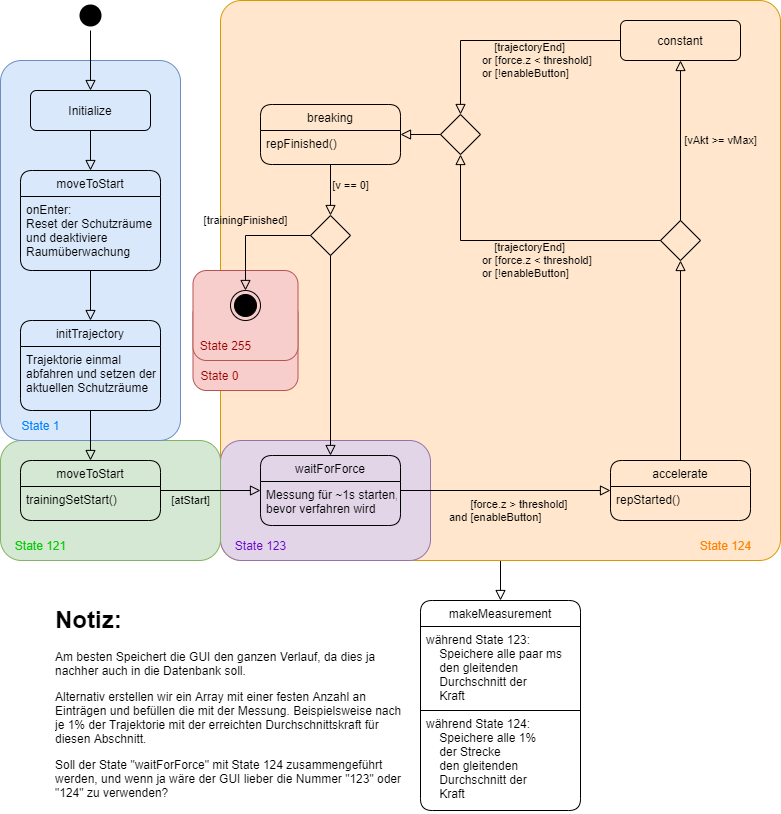

The diagram above was exported from draw.io. Its source (the exported page's mxGraphModel, read from the mxfile embedded in the PNG):
<mxGraphModel dx="2207" dy="647" grid="1" gridSize="10" guides="1" tooltips="1" connect="1" arrows="1" fold="1" page="1" pageScale="1" pageWidth="1169" pageHeight="827" math="0" shadow="0">
  <root>
    <mxCell id="xL4SD8FxE-31otcAqWiC-0" />
    <mxCell id="xL4SD8FxE-31otcAqWiC-1" parent="xL4SD8FxE-31otcAqWiC-0" />
    <mxCell id="nobm8zGO_Tf29dsiB3KT-1" value="" style="edgeStyle=orthogonalEdgeStyle;rounded=0;orthogonalLoop=1;jettySize=auto;html=1;shadow=0;align=left;strokeWidth=1;labelBackgroundColor=none;endFill=0;endArrow=block;endSize=8;" parent="xL4SD8FxE-31otcAqWiC-1" source="xL4SD8FxE-31otcAqWiC-2" target="nobm8zGO_Tf29dsiB3KT-2" edge="1">
      <mxGeometry relative="1" as="geometry">
        <mxPoint x="-320" y="720" as="targetPoint" />
      </mxGeometry>
    </mxCell>
    <mxCell id="xL4SD8FxE-31otcAqWiC-2" value="State 124" style="rounded=1;html=1;strokeColor=#d79b00;fillColor=#ffe6cc;spacingTop=530;spacingLeft=450;spacing=2;spacingRight=0;fontColor=#FF8000;arcSize=42;absoluteArcSize=1;" parent="xL4SD8FxE-31otcAqWiC-1" vertex="1">
      <mxGeometry x="-600" y="80" width="560" height="560" as="geometry" />
    </mxCell>
    <mxCell id="xL4SD8FxE-31otcAqWiC-3" value="State 0" style="rounded=1;html=1;strokeColor=#b85450;fillColor=#f8cecc;spacingTop=60;spacingLeft=0;spacing=2;spacingRight=52;fontColor=#990000;" parent="xL4SD8FxE-31otcAqWiC-1" vertex="1">
      <mxGeometry x="-627.5" y="380" width="105" height="90" as="geometry" />
    </mxCell>
    <mxCell id="xL4SD8FxE-31otcAqWiC-4" value="State 255" style="rounded=1;html=1;strokeColor=#b85450;fillColor=#f8cecc;spacingTop=60;spacingLeft=0;spacing=2;spacingRight=40;fontColor=#990000;" parent="xL4SD8FxE-31otcAqWiC-1" vertex="1">
      <mxGeometry x="-627.5" y="350" width="105" height="90" as="geometry" />
    </mxCell>
    <mxCell id="xL4SD8FxE-31otcAqWiC-5" value="State 123" style="rounded=1;html=1;strokeColor=#9673a6;fillColor=#e1d5e7;spacingTop=90;spacingLeft=0;spacing=2;spacingRight=130;fontColor=#6600CC;arcSize=42;absoluteArcSize=1;" parent="xL4SD8FxE-31otcAqWiC-1" vertex="1">
      <mxGeometry x="-600" y="520" width="210" height="120" as="geometry" />
    </mxCell>
    <mxCell id="xL4SD8FxE-31otcAqWiC-6" value="State 121" style="rounded=1;html=1;strokeColor=#82b366;fillColor=#d5e8d4;spacingTop=90;spacingLeft=0;spacing=2;spacingRight=140;fontColor=#00CC00;absoluteArcSize=1;arcSize=42;" parent="xL4SD8FxE-31otcAqWiC-1" vertex="1">
      <mxGeometry x="-820" y="520" width="220" height="120" as="geometry" />
    </mxCell>
    <mxCell id="xL4SD8FxE-31otcAqWiC-7" value="State 1" style="rounded=1;html=1;strokeColor=#6c8ebf;fillColor=#dae8fc;spacingTop=350;spacingLeft=0;spacing=2;spacingRight=100;fontColor=#007FFF;absoluteArcSize=1;arcSize=42;" parent="xL4SD8FxE-31otcAqWiC-1" vertex="1">
      <mxGeometry x="-820" y="140" width="180" height="380" as="geometry" />
    </mxCell>
    <mxCell id="xL4SD8FxE-31otcAqWiC-8" value="Initialize" style="rounded=1;whiteSpace=wrap;html=1;fontSize=12;glass=0;strokeWidth=1;shadow=0;fillColor=none;" parent="xL4SD8FxE-31otcAqWiC-1" vertex="1">
      <mxGeometry x="-790" y="170" width="120" height="40" as="geometry" />
    </mxCell>
    <mxCell id="xL4SD8FxE-31otcAqWiC-9" value="" style="rounded=0;html=1;jettySize=auto;orthogonalLoop=1;fontSize=11;endArrow=block;endFill=0;endSize=8;strokeWidth=1;shadow=0;labelBackgroundColor=none;edgeStyle=orthogonalEdgeStyle;" parent="xL4SD8FxE-31otcAqWiC-1" source="xL4SD8FxE-31otcAqWiC-8" target="xL4SD8FxE-31otcAqWiC-12" edge="1">
      <mxGeometry x="-0.6" y="40" relative="1" as="geometry">
        <mxPoint as="offset" />
      </mxGeometry>
    </mxCell>
    <mxCell id="xL4SD8FxE-31otcAqWiC-10" value="" style="ellipse;html=1;shape=endState;strokeColor=none;fillColor=#000000;" parent="xL4SD8FxE-31otcAqWiC-1" vertex="1">
      <mxGeometry x="-745" y="80" width="30" height="30" as="geometry" />
    </mxCell>
    <mxCell id="xL4SD8FxE-31otcAqWiC-11" value="" style="rounded=0;html=1;jettySize=auto;orthogonalLoop=1;fontSize=11;endArrow=block;endFill=0;endSize=8;strokeWidth=1;shadow=0;labelBackgroundColor=none;edgeStyle=orthogonalEdgeStyle;" parent="xL4SD8FxE-31otcAqWiC-1" source="xL4SD8FxE-31otcAqWiC-10" target="xL4SD8FxE-31otcAqWiC-8" edge="1">
      <mxGeometry relative="1" as="geometry">
        <mxPoint x="230" y="130" as="sourcePoint" />
        <mxPoint x="230" y="180" as="targetPoint" />
      </mxGeometry>
    </mxCell>
    <mxCell id="xL4SD8FxE-31otcAqWiC-12" value="moveToStart" style="swimlane;fontStyle=0;childLayout=stackLayout;horizontal=1;startSize=26;horizontalStack=0;resizeParent=1;resizeParentMax=0;resizeLast=0;collapsible=1;marginBottom=0;rounded=1;swimlaneFillColor=none;fillColor=none;" parent="xL4SD8FxE-31otcAqWiC-1" vertex="1">
      <mxGeometry x="-800" y="250" width="140" height="100" as="geometry" />
    </mxCell>
    <mxCell id="xL4SD8FxE-31otcAqWiC-13" value="onEnter: &#10;Reset der Schutzräume &#10;und deaktiviere &#10;Raumüberwachung" style="text;strokeColor=none;fillColor=none;align=left;verticalAlign=top;spacingLeft=4;spacingRight=4;overflow=hidden;rotatable=0;points=[[0,0.5],[1,0.5]];portConstraint=eastwest;" parent="xL4SD8FxE-31otcAqWiC-12" vertex="1">
      <mxGeometry y="26" width="140" height="74" as="geometry" />
    </mxCell>
    <mxCell id="xL4SD8FxE-31otcAqWiC-14" value="" style="rounded=0;html=1;jettySize=auto;orthogonalLoop=1;fontSize=11;endArrow=block;endFill=0;endSize=8;strokeWidth=1;shadow=0;labelBackgroundColor=none;edgeStyle=orthogonalEdgeStyle;" parent="xL4SD8FxE-31otcAqWiC-1" source="xL4SD8FxE-31otcAqWiC-12" target="xL4SD8FxE-31otcAqWiC-20" edge="1">
      <mxGeometry x="-0.6" y="40" relative="1" as="geometry">
        <mxPoint as="offset" />
        <mxPoint x="-720" y="220" as="sourcePoint" />
        <mxPoint x="-720" y="260" as="targetPoint" />
      </mxGeometry>
    </mxCell>
    <mxCell id="xL4SD8FxE-31otcAqWiC-15" value="moveToStart" style="swimlane;fontStyle=0;childLayout=stackLayout;horizontal=1;startSize=26;horizontalStack=0;resizeParent=1;resizeParentMax=0;resizeLast=0;collapsible=1;marginBottom=0;rounded=1;swimlaneFillColor=none;fillColor=none;" parent="xL4SD8FxE-31otcAqWiC-1" vertex="1">
      <mxGeometry x="-800" y="540" width="140" height="60" as="geometry">
        <mxRectangle x="-800" y="530" width="100" height="26" as="alternateBounds" />
      </mxGeometry>
    </mxCell>
    <mxCell id="xL4SD8FxE-31otcAqWiC-16" value="trainingSetStart()" style="text;strokeColor=none;fillColor=none;align=left;verticalAlign=top;spacingLeft=4;spacingRight=4;overflow=hidden;rotatable=0;points=[[0,0.5],[1,0.5]];portConstraint=eastwest;" parent="xL4SD8FxE-31otcAqWiC-15" vertex="1">
      <mxGeometry y="26" width="140" height="34" as="geometry" />
    </mxCell>
    <mxCell id="xL4SD8FxE-31otcAqWiC-17" value="" style="rounded=0;html=1;jettySize=auto;orthogonalLoop=1;fontSize=11;endArrow=block;endFill=0;endSize=8;strokeWidth=1;shadow=0;labelBackgroundColor=none;edgeStyle=orthogonalEdgeStyle;" parent="xL4SD8FxE-31otcAqWiC-1" source="xL4SD8FxE-31otcAqWiC-20" target="xL4SD8FxE-31otcAqWiC-15" edge="1">
      <mxGeometry x="-0.6" y="40" relative="1" as="geometry">
        <mxPoint as="offset" />
        <mxPoint x="-720" y="350" as="sourcePoint" />
        <mxPoint x="-720" y="400" as="targetPoint" />
      </mxGeometry>
    </mxCell>
    <mxCell id="xL4SD8FxE-31otcAqWiC-19" value="constant" style="rounded=1;whiteSpace=wrap;html=1;fontSize=12;glass=0;strokeWidth=1;shadow=0;fillColor=none;" parent="xL4SD8FxE-31otcAqWiC-1" vertex="1">
      <mxGeometry x="-200" y="100" width="120" height="40" as="geometry" />
    </mxCell>
    <mxCell id="xL4SD8FxE-31otcAqWiC-20" value="initTrajectory" style="swimlane;fontStyle=0;childLayout=stackLayout;horizontal=1;startSize=26;horizontalStack=0;resizeParent=1;resizeParentMax=0;resizeLast=0;collapsible=1;marginBottom=0;rounded=1;swimlaneFillColor=none;fillColor=none;" parent="xL4SD8FxE-31otcAqWiC-1" vertex="1">
      <mxGeometry x="-800" y="400" width="140" height="90" as="geometry" />
    </mxCell>
    <mxCell id="xL4SD8FxE-31otcAqWiC-21" value="Trajektorie einmal &#10;abfahren und setzen der&#10;aktuellen Schutzräume" style="text;strokeColor=none;fillColor=none;align=left;verticalAlign=top;spacingLeft=4;spacingRight=4;overflow=hidden;rotatable=0;points=[[0,0.5],[1,0.5]];portConstraint=eastwest;" parent="xL4SD8FxE-31otcAqWiC-20" vertex="1">
      <mxGeometry y="26" width="140" height="64" as="geometry" />
    </mxCell>
    <mxCell id="xL4SD8FxE-31otcAqWiC-22" value="" style="rhombus;whiteSpace=wrap;html=1;shadow=0;fontFamily=Helvetica;fontSize=12;align=center;strokeWidth=1;spacing=6;spacingTop=-4;fillColor=none;" parent="xL4SD8FxE-31otcAqWiC-1" vertex="1">
      <mxGeometry x="-510" y="295" width="40" height="40" as="geometry" />
    </mxCell>
    <mxCell id="xL4SD8FxE-31otcAqWiC-23" value="" style="rhombus;whiteSpace=wrap;html=1;shadow=0;fontFamily=Helvetica;fontSize=12;align=center;strokeWidth=1;spacing=6;spacingTop=-4;fillColor=none;" parent="xL4SD8FxE-31otcAqWiC-1" vertex="1">
      <mxGeometry x="-380" y="194" width="40" height="40" as="geometry" />
    </mxCell>
    <mxCell id="xL4SD8FxE-31otcAqWiC-24" value="" style="rhombus;whiteSpace=wrap;html=1;shadow=0;fontFamily=Helvetica;fontSize=12;align=center;strokeWidth=1;spacing=6;spacingTop=-4;fillColor=none;" parent="xL4SD8FxE-31otcAqWiC-1" vertex="1">
      <mxGeometry x="-160" y="300" width="40" height="40" as="geometry" />
    </mxCell>
    <mxCell id="xL4SD8FxE-31otcAqWiC-25" value="[atStart]" style="edgeStyle=orthogonalEdgeStyle;rounded=0;html=1;jettySize=auto;orthogonalLoop=1;fontSize=11;endArrow=block;endFill=0;endSize=8;strokeWidth=1;shadow=0;labelBackgroundColor=none;" parent="xL4SD8FxE-31otcAqWiC-1" source="xL4SD8FxE-31otcAqWiC-15" target="sS04aTFiW05aQ4a0jkVc-1" edge="1">
      <mxGeometry x="-0.4" y="-10" relative="1" as="geometry">
        <mxPoint as="offset" />
        <mxPoint x="-413" y="504" as="sourcePoint" />
        <mxPoint x="-550" y="570" as="targetPoint" />
      </mxGeometry>
    </mxCell>
    <mxCell id="xL4SD8FxE-31otcAqWiC-26" value="" style="edgeStyle=orthogonalEdgeStyle;rounded=0;html=1;jettySize=auto;orthogonalLoop=1;fontSize=11;endArrow=block;endFill=0;endSize=8;strokeWidth=1;shadow=0;labelBackgroundColor=none;entryX=0.5;entryY=0;entryDx=0;entryDy=0;" parent="xL4SD8FxE-31otcAqWiC-1" source="xL4SD8FxE-31otcAqWiC-22" target="sS04aTFiW05aQ4a0jkVc-1" edge="1">
      <mxGeometry x="-0.2308" y="10" relative="1" as="geometry">
        <mxPoint as="offset" />
        <mxPoint x="-690" y="574" as="sourcePoint" />
        <mxPoint x="-490" y="550" as="targetPoint" />
      </mxGeometry>
    </mxCell>
    <mxCell id="xL4SD8FxE-31otcAqWiC-27" value="" style="edgeStyle=orthogonalEdgeStyle;rounded=0;html=1;jettySize=auto;orthogonalLoop=1;fontSize=11;endArrow=block;endFill=0;endSize=8;strokeWidth=1;shadow=0;labelBackgroundColor=none;" parent="xL4SD8FxE-31otcAqWiC-1" source="xL4SD8FxE-31otcAqWiC-23" target="xL4SD8FxE-31otcAqWiC-38" edge="1">
      <mxGeometry x="-0.2308" y="10" relative="1" as="geometry">
        <mxPoint as="offset" />
        <mxPoint x="-480" y="454" as="sourcePoint" />
        <mxPoint x="-490" y="544" as="targetPoint" />
      </mxGeometry>
    </mxCell>
    <mxCell id="xL4SD8FxE-31otcAqWiC-28" value="[v == 0]" style="edgeStyle=orthogonalEdgeStyle;rounded=0;html=1;jettySize=auto;orthogonalLoop=1;fontSize=11;endArrow=block;endFill=0;endSize=8;strokeWidth=1;shadow=0;labelBackgroundColor=none;" parent="xL4SD8FxE-31otcAqWiC-1" source="xL4SD8FxE-31otcAqWiC-38" target="xL4SD8FxE-31otcAqWiC-22" edge="1">
      <mxGeometry x="-0.175" y="20" relative="1" as="geometry">
        <mxPoint as="offset" />
        <mxPoint x="-470" y="464" as="sourcePoint" />
        <mxPoint x="-480" y="554" as="targetPoint" />
      </mxGeometry>
    </mxCell>
    <mxCell id="xL4SD8FxE-31otcAqWiC-29" value="" style="edgeStyle=orthogonalEdgeStyle;rounded=0;html=1;jettySize=auto;orthogonalLoop=1;fontSize=11;endArrow=block;endFill=0;endSize=8;strokeWidth=1;shadow=0;labelBackgroundColor=none;" parent="xL4SD8FxE-31otcAqWiC-1" source="xL4SD8FxE-31otcAqWiC-36" target="xL4SD8FxE-31otcAqWiC-24" edge="1">
      <mxGeometry x="-0.5" y="70" relative="1" as="geometry">
        <mxPoint as="offset" />
        <mxPoint x="-420" y="470" as="sourcePoint" />
        <mxPoint x="-430" y="560" as="targetPoint" />
      </mxGeometry>
    </mxCell>
    <mxCell id="xL4SD8FxE-31otcAqWiC-30" value="&amp;nbsp; &amp;nbsp; &amp;nbsp; &amp;nbsp;[force.z &amp;gt; threshold] &lt;br&gt;and [enableButton] " style="edgeStyle=orthogonalEdgeStyle;rounded=0;html=1;jettySize=auto;orthogonalLoop=1;fontSize=11;endArrow=block;endFill=0;endSize=8;strokeWidth=1;shadow=0;labelBackgroundColor=none;align=left;" parent="xL4SD8FxE-31otcAqWiC-1" source="sS04aTFiW05aQ4a0jkVc-1" target="xL4SD8FxE-31otcAqWiC-36" edge="1">
      <mxGeometry x="-0.5556" y="-20" relative="1" as="geometry">
        <mxPoint as="offset" />
        <mxPoint x="-430" y="570" as="sourcePoint" />
        <mxPoint x="-420" y="570" as="targetPoint" />
      </mxGeometry>
    </mxCell>
    <mxCell id="xL4SD8FxE-31otcAqWiC-31" value="&amp;nbsp; &amp;nbsp; [trajectoryEnd]&lt;br&gt;or [force.z &amp;lt; threshold]&lt;br&gt;or [!enableButton]" style="edgeStyle=orthogonalEdgeStyle;rounded=0;html=1;jettySize=auto;orthogonalLoop=1;fontSize=11;endArrow=block;endFill=0;endSize=8;strokeWidth=1;shadow=0;labelBackgroundColor=none;align=left;" parent="xL4SD8FxE-31otcAqWiC-1" source="xL4SD8FxE-31otcAqWiC-24" target="xL4SD8FxE-31otcAqWiC-23" edge="1">
      <mxGeometry x="0.2587" y="20" relative="1" as="geometry">
        <mxPoint as="offset" />
        <mxPoint x="-400" y="490" as="sourcePoint" />
        <mxPoint x="-410" y="580" as="targetPoint" />
      </mxGeometry>
    </mxCell>
    <mxCell id="xL4SD8FxE-31otcAqWiC-32" value="[vAkt &amp;gt;= vMax]" style="edgeStyle=orthogonalEdgeStyle;rounded=0;html=1;jettySize=auto;orthogonalLoop=1;fontSize=11;endArrow=block;endFill=0;endSize=8;strokeWidth=1;shadow=0;labelBackgroundColor=none;" parent="xL4SD8FxE-31otcAqWiC-1" source="xL4SD8FxE-31otcAqWiC-24" target="xL4SD8FxE-31otcAqWiC-19" edge="1">
      <mxGeometry y="-40" relative="1" as="geometry">
        <mxPoint as="offset" />
        <mxPoint x="-390" y="500" as="sourcePoint" />
        <mxPoint x="-400" y="590" as="targetPoint" />
      </mxGeometry>
    </mxCell>
    <mxCell id="xL4SD8FxE-31otcAqWiC-33" value="&lt;div&gt;&lt;span&gt;&amp;nbsp; &amp;nbsp; [trajectoryEnd]&lt;/span&gt;&lt;/div&gt;&lt;span&gt;or [force.z &amp;lt; threshold]&lt;/span&gt;&lt;br&gt;&lt;div&gt;&lt;span&gt;or [!enableButton]&lt;/span&gt;&lt;/div&gt;" style="edgeStyle=orthogonalEdgeStyle;rounded=0;html=1;jettySize=auto;orthogonalLoop=1;fontSize=11;endArrow=block;endFill=0;endSize=8;strokeWidth=1;shadow=0;labelBackgroundColor=none;align=left;" parent="xL4SD8FxE-31otcAqWiC-1" source="xL4SD8FxE-31otcAqWiC-19" target="xL4SD8FxE-31otcAqWiC-23" edge="1">
      <mxGeometry x="0.1966" y="20" relative="1" as="geometry">
        <mxPoint as="offset" />
        <mxPoint x="-380" y="510" as="sourcePoint" />
        <mxPoint x="-390" y="600" as="targetPoint" />
      </mxGeometry>
    </mxCell>
    <mxCell id="xL4SD8FxE-31otcAqWiC-34" value="" style="ellipse;html=1;shape=endState;fillColor=#000000;" parent="xL4SD8FxE-31otcAqWiC-1" vertex="1">
      <mxGeometry x="-590" y="370" width="30" height="30" as="geometry" />
    </mxCell>
    <mxCell id="xL4SD8FxE-31otcAqWiC-35" value="[trainingFinished]" style="edgeStyle=orthogonalEdgeStyle;rounded=0;html=1;jettySize=auto;orthogonalLoop=1;fontSize=11;endArrow=block;endFill=0;endSize=8;strokeWidth=1;shadow=0;labelBackgroundColor=none;" parent="xL4SD8FxE-31otcAqWiC-1" source="xL4SD8FxE-31otcAqWiC-22" target="xL4SD8FxE-31otcAqWiC-34" edge="1">
      <mxGeometry x="0.0836" y="-15" relative="1" as="geometry">
        <mxPoint x="15" y="-15" as="offset" />
        <mxPoint x="-480" y="254" as="sourcePoint" />
        <mxPoint x="-480" y="414" as="targetPoint" />
      </mxGeometry>
    </mxCell>
    <mxCell id="xL4SD8FxE-31otcAqWiC-36" value="accelerate" style="swimlane;fontStyle=0;childLayout=stackLayout;horizontal=1;startSize=26;horizontalStack=0;resizeParent=1;resizeParentMax=0;resizeLast=0;collapsible=1;marginBottom=0;rounded=1;swimlaneFillColor=none;fillColor=none;" parent="xL4SD8FxE-31otcAqWiC-1" vertex="1">
      <mxGeometry x="-210" y="540" width="140" height="60" as="geometry">
        <mxRectangle x="-800" y="530" width="100" height="26" as="alternateBounds" />
      </mxGeometry>
    </mxCell>
    <mxCell id="xL4SD8FxE-31otcAqWiC-37" value="repStarted()" style="text;strokeColor=none;fillColor=none;align=left;verticalAlign=top;spacingLeft=4;spacingRight=4;overflow=hidden;rotatable=0;points=[[0,0.5],[1,0.5]];portConstraint=eastwest;" parent="xL4SD8FxE-31otcAqWiC-36" vertex="1">
      <mxGeometry y="26" width="140" height="34" as="geometry" />
    </mxCell>
    <mxCell id="xL4SD8FxE-31otcAqWiC-38" value="breaking" style="swimlane;fontStyle=0;childLayout=stackLayout;horizontal=1;startSize=26;horizontalStack=0;resizeParent=1;resizeParentMax=0;resizeLast=0;collapsible=1;marginBottom=0;rounded=1;swimlaneFillColor=none;fillColor=none;" parent="xL4SD8FxE-31otcAqWiC-1" vertex="1">
      <mxGeometry x="-560" y="184" width="140" height="60" as="geometry">
        <mxRectangle x="-800" y="530" width="100" height="26" as="alternateBounds" />
      </mxGeometry>
    </mxCell>
    <mxCell id="xL4SD8FxE-31otcAqWiC-39" value="repFinished()" style="text;strokeColor=none;fillColor=none;align=left;verticalAlign=top;spacingLeft=4;spacingRight=4;overflow=hidden;rotatable=0;points=[[0,0.5],[1,0.5]];portConstraint=eastwest;" parent="xL4SD8FxE-31otcAqWiC-38" vertex="1">
      <mxGeometry y="26" width="140" height="34" as="geometry" />
    </mxCell>
    <mxCell id="sS04aTFiW05aQ4a0jkVc-1" value="waitForForce" style="swimlane;fontStyle=0;childLayout=stackLayout;horizontal=1;startSize=26;horizontalStack=0;resizeParent=1;resizeParentMax=0;resizeLast=0;collapsible=1;marginBottom=0;rounded=1;swimlaneFillColor=none;fillColor=none;" parent="xL4SD8FxE-31otcAqWiC-1" vertex="1">
      <mxGeometry x="-560" y="535" width="140" height="70" as="geometry">
        <mxRectangle x="-800" y="530" width="100" height="26" as="alternateBounds" />
      </mxGeometry>
    </mxCell>
    <mxCell id="sS04aTFiW05aQ4a0jkVc-2" value="Messung für ~1s starten,&#10;bevor verfahren wird" style="text;strokeColor=none;fillColor=none;align=left;verticalAlign=top;spacingLeft=4;spacingRight=4;overflow=hidden;rotatable=0;points=[[0,0.5],[1,0.5]];portConstraint=eastwest;" parent="sS04aTFiW05aQ4a0jkVc-1" vertex="1">
      <mxGeometry y="26" width="140" height="44" as="geometry" />
    </mxCell>
    <mxCell id="nobm8zGO_Tf29dsiB3KT-2" value="makeMeasurement" style="swimlane;fontStyle=0;childLayout=stackLayout;horizontal=1;startSize=26;horizontalStack=0;resizeParent=1;resizeParentMax=0;resizeLast=0;collapsible=1;marginBottom=0;rounded=1;swimlaneFillColor=none;fillColor=none;" parent="xL4SD8FxE-31otcAqWiC-1" vertex="1">
      <mxGeometry x="-400" y="680" width="160" height="210" as="geometry" />
    </mxCell>
    <mxCell id="nobm8zGO_Tf29dsiB3KT-4" value="während State 123:&#10;    Speichere alle paar ms &#10;    den gleitenden &#10;    Durchschnitt der &#10;    Kraft" style="text;fillColor=none;align=left;verticalAlign=top;spacingLeft=4;spacingRight=4;overflow=hidden;rotatable=0;points=[[0,0.5],[1,0.5]];portConstraint=eastwest;strokeColor=#000000;" parent="nobm8zGO_Tf29dsiB3KT-2" vertex="1">
      <mxGeometry y="26" width="160" height="84" as="geometry" />
    </mxCell>
    <mxCell id="nobm8zGO_Tf29dsiB3KT-3" value="während State 124:&#10;    Speichere alle 1%&#10;    der Strecke &#10;    den gleitenden &#10;    Durchschnitt der &#10;    Kraft" style="text;strokeColor=none;fillColor=none;align=left;verticalAlign=top;spacingLeft=4;spacingRight=4;overflow=hidden;rotatable=0;points=[[0,0.5],[1,0.5]];portConstraint=eastwest;" parent="nobm8zGO_Tf29dsiB3KT-2" vertex="1">
      <mxGeometry y="110" width="160" height="100" as="geometry" />
    </mxCell>
    <mxCell id="-CRe4GthqeCEfCRdn7Ab-0" value="&lt;h1&gt;Notiz:&lt;/h1&gt;&lt;p&gt;Am besten Speichert die GUI den ganzen Verlauf, da dies ja nachher auch in die Datenbank soll.&amp;nbsp;&lt;/p&gt;&lt;p&gt;Alternativ erstellen wir ein Array mit einer festen Anzahl an Einträgen und befüllen die mit der Messung. Beispielsweise nach je 1% der Trajektorie mit der erreichten Durchschnittskraft für diesen Abschnitt.&amp;nbsp;&lt;/p&gt;&lt;p&gt;Soll der State &quot;waitForForce&quot; mit State 124 zusammengeführt werden, und wenn ja wäre der GUI lieber die Nummer &quot;123&quot; oder &quot;124&quot; zu verwenden?&lt;/p&gt;" style="text;html=1;strokeColor=none;fillColor=none;spacing=5;spacingTop=-20;whiteSpace=wrap;overflow=hidden;rounded=0;" parent="xL4SD8FxE-31otcAqWiC-1" vertex="1">
      <mxGeometry x="-770" y="680" width="362.5" height="210" as="geometry" />
    </mxCell>
  </root>
</mxGraphModel>